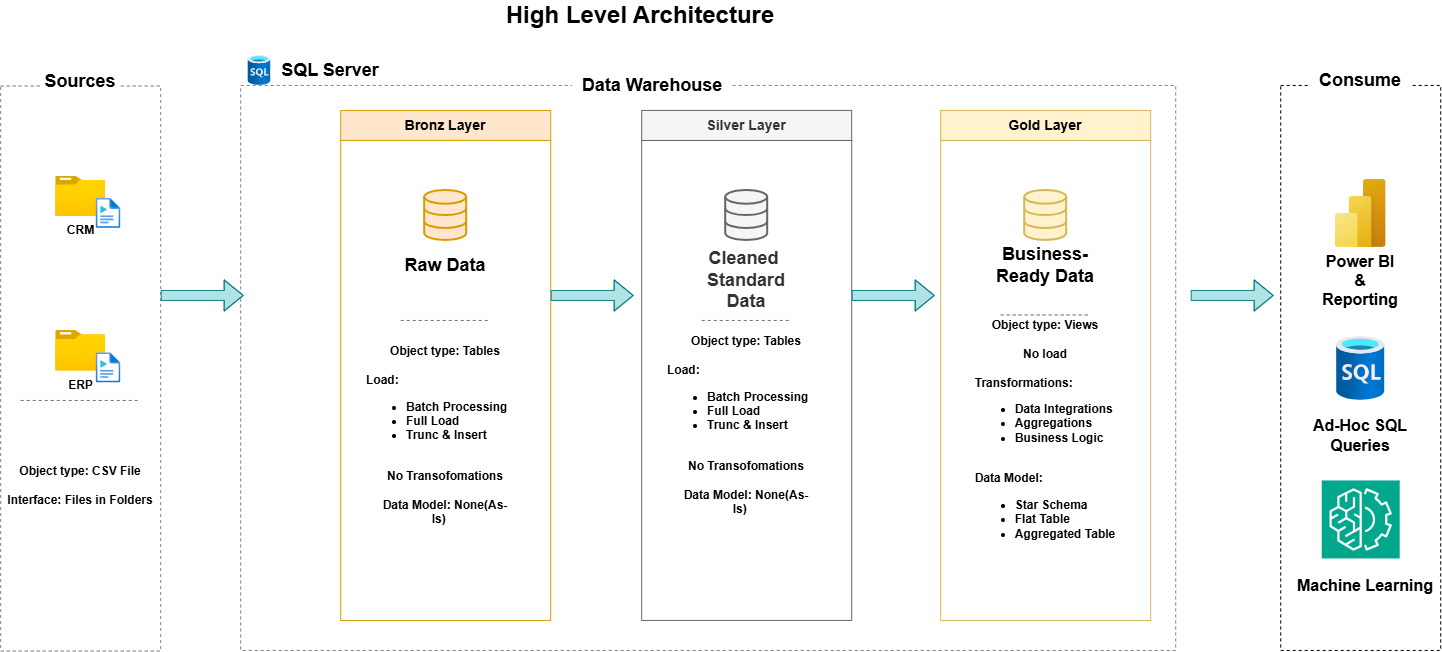

The diagram above was exported from draw.io. Its source (the exported page's mxGraphModel, read from the mxfile embedded in the PNG):
<mxGraphModel dx="2334" dy="736" grid="1" gridSize="10" guides="1" tooltips="1" connect="1" arrows="1" fold="1" page="1" pageScale="1" pageWidth="850" pageHeight="1100" math="0" shadow="0">
  <root>
    <mxCell id="0" />
    <mxCell id="1" parent="0" />
    <mxCell id="v_BNw6uytGe8_YPfkZmk-1" parent="1" style="text;html=1;whiteSpace=wrap;strokeColor=none;fillColor=none;align=center;verticalAlign=middle;rounded=0;" value="&lt;font style=&quot;font-size: 24px;&quot;&gt;&lt;b&gt;High Level Architecture&lt;/b&gt;&lt;/font&gt;" vertex="1">
      <mxGeometry height="30" width="300" x="220" y="40" as="geometry" />
    </mxCell>
    <mxCell id="v_BNw6uytGe8_YPfkZmk-2" parent="1" style="whiteSpace=wrap;html=1;fillColor=none;dashed=1;strokeColor=light-dark(#808080, #ededed);" value="" vertex="1">
      <mxGeometry height="565" width="160" x="-270" y="125.58" as="geometry" />
    </mxCell>
    <mxCell id="v_BNw6uytGe8_YPfkZmk-3" parent="1" style="text;html=1;whiteSpace=wrap;strokeColor=none;fillColor=default;align=center;verticalAlign=middle;rounded=0;gradientColor=none;fillStyle=auto;" value="&lt;font style=&quot;font-size: 18px;&quot;&gt;&lt;b&gt;Sources&lt;/b&gt;&lt;/font&gt;" vertex="1">
      <mxGeometry height="30" width="80" x="-230" y="105.58" as="geometry" />
    </mxCell>
    <mxCell id="v_BNw6uytGe8_YPfkZmk-4" parent="1" style="whiteSpace=wrap;html=1;noLabel=0;fillColor=none;strokeColor=light-dark(#828282, #ededed);dashed=1;" value="" vertex="1">
      <mxGeometry height="565" width="935" x="-30" y="125" as="geometry" />
    </mxCell>
    <mxCell id="v_BNw6uytGe8_YPfkZmk-5" parent="1" style="text;html=1;whiteSpace=wrap;strokeColor=none;fillColor=default;align=center;verticalAlign=middle;rounded=0;" value="&lt;span style=&quot;font-size: 18px;&quot;&gt;&lt;b&gt;Data Warehouse&lt;/b&gt;&lt;/span&gt;" vertex="1">
      <mxGeometry height="30" width="160" x="302" y="110" as="geometry" />
    </mxCell>
    <mxCell id="v_BNw6uytGe8_YPfkZmk-6" parent="1" style="whiteSpace=wrap;html=1;fillColor=none;dashed=1;" value="" vertex="1">
      <mxGeometry height="565" width="160" x="1010" y="125" as="geometry" />
    </mxCell>
    <mxCell id="v_BNw6uytGe8_YPfkZmk-7" parent="1" style="text;html=1;whiteSpace=wrap;strokeColor=none;fillColor=default;align=center;verticalAlign=middle;rounded=0;" value="&lt;span style=&quot;font-size: 18px;&quot;&gt;&lt;b&gt;Consume&lt;/b&gt;&lt;/span&gt;" vertex="1">
      <mxGeometry height="30" width="100" x="1040" y="105" as="geometry" />
    </mxCell>
    <mxCell id="v_BNw6uytGe8_YPfkZmk-8" parent="1" style="whiteSpace=wrap;html=1;fillColor=none;strokeColor=#d79b00;gradientColor=none;" value="" vertex="1">
      <mxGeometry height="480" width="210" x="70" y="180" as="geometry" />
    </mxCell>
    <mxCell id="v_BNw6uytGe8_YPfkZmk-9" parent="1" style="text;html=1;whiteSpace=wrap;strokeColor=#d79b00;fillColor=#ffe6cc;align=center;verticalAlign=middle;rounded=0;" value="&lt;b&gt;&lt;font style=&quot;font-size: 14px;&quot;&gt;Bronz Layer&lt;/font&gt;&lt;/b&gt;" vertex="1">
      <mxGeometry height="30" width="210" x="70" y="150" as="geometry" />
    </mxCell>
    <mxCell id="v_BNw6uytGe8_YPfkZmk-10" parent="1" style="whiteSpace=wrap;html=1;fillColor=none;strokeColor=#666666;fontColor=#333333;" value="" vertex="1">
      <mxGeometry height="480" width="210" x="371" y="180" as="geometry" />
    </mxCell>
    <mxCell id="v_BNw6uytGe8_YPfkZmk-11" parent="1" style="text;html=1;whiteSpace=wrap;strokeColor=#666666;fillColor=#f5f5f5;align=center;verticalAlign=middle;rounded=0;fontColor=#333333;" value="&lt;b&gt;&lt;font style=&quot;font-size: 14px;&quot;&gt;Silver Layer&lt;/font&gt;&lt;/b&gt;" vertex="1">
      <mxGeometry height="30" width="210" x="371" y="150" as="geometry" />
    </mxCell>
    <mxCell id="v_BNw6uytGe8_YPfkZmk-12" parent="1" style="whiteSpace=wrap;html=1;fillColor=none;strokeColor=#d6b656;" value="" vertex="1">
      <mxGeometry height="480" width="210" x="670" y="180" as="geometry" />
    </mxCell>
    <mxCell id="v_BNw6uytGe8_YPfkZmk-13" parent="1" style="text;html=1;whiteSpace=wrap;strokeColor=#d6b656;fillColor=#fff2cc;align=center;verticalAlign=middle;rounded=0;" value="&lt;b&gt;&lt;font style=&quot;font-size: 14px;&quot;&gt;Gold Layer&lt;/font&gt;&lt;/b&gt;" vertex="1">
      <mxGeometry height="30" width="210" x="670" y="150" as="geometry" />
    </mxCell>
    <mxCell id="v_BNw6uytGe8_YPfkZmk-15" parent="1" style="image;aspect=fixed;html=1;points=[];align=center;fontSize=12;image=img/lib/azure2/general/Folder_Blank.svg;imageBackground=none;" value="&lt;b&gt;CRM&lt;/b&gt;" vertex="1">
      <mxGeometry height="40.58" width="50" x="-215" y="215.58" as="geometry" />
    </mxCell>
    <mxCell id="v_BNw6uytGe8_YPfkZmk-16" parent="1" style="image;aspect=fixed;html=1;points=[];align=center;fontSize=12;image=img/lib/azure2/general/Media_File.svg;" value="" vertex="1">
      <mxGeometry height="30" width="24.37" x="-174.37" y="238" as="geometry" />
    </mxCell>
    <mxCell id="v_BNw6uytGe8_YPfkZmk-17" parent="1" style="image;aspect=fixed;html=1;points=[];align=center;fontSize=12;image=img/lib/azure2/general/Folder_Blank.svg;imageBackground=none;" value="&lt;b&gt;ERP&lt;/b&gt;" vertex="1">
      <mxGeometry height="40.58" width="50" x="-215" y="370" as="geometry" />
    </mxCell>
    <mxCell id="v_BNw6uytGe8_YPfkZmk-18" parent="1" style="image;aspect=fixed;html=1;points=[];align=center;fontSize=12;image=img/lib/azure2/general/Media_File.svg;" value="" vertex="1">
      <mxGeometry height="30" width="24.37" x="-174.37" y="392.5" as="geometry" />
    </mxCell>
    <mxCell id="v_BNw6uytGe8_YPfkZmk-19" edge="1" parent="1" style="endArrow=none;html=1;rounded=0;dashed=1;strokeColor=light-dark(#707070, #ededed);" value="">
      <mxGeometry height="50" relative="1" width="50" as="geometry">
        <Array as="points">
          <mxPoint x="-180" y="440" />
        </Array>
        <mxPoint x="-250" y="440" as="sourcePoint" />
        <mxPoint x="-130" y="440" as="targetPoint" />
      </mxGeometry>
    </mxCell>
    <mxCell id="v_BNw6uytGe8_YPfkZmk-20" parent="1" style="text;html=1;whiteSpace=wrap;strokeColor=none;fillColor=none;align=center;verticalAlign=middle;rounded=0;" value="&lt;b&gt;Object type: CSV File&lt;/b&gt;&lt;div&gt;&lt;b&gt;&lt;br&gt;&lt;/b&gt;&lt;div&gt;&lt;b&gt;Interface: Files in Folders&lt;/b&gt;&lt;/div&gt;&lt;/div&gt;" vertex="1">
      <mxGeometry height="30" width="160" x="-270" y="510" as="geometry" />
    </mxCell>
    <mxCell id="bacnU_nQIpK0MRX1BYN2-1" parent="1" style="html=1;verticalLabelPosition=bottom;align=center;labelBackgroundColor=#ffffff;verticalAlign=top;strokeWidth=2;strokeColor=#d79b00;shadow=0;dashed=0;shape=mxgraph.ios7.icons.data;fillColor=#ffe6cc;" value="" vertex="1">
      <mxGeometry height="50" width="42" x="154" y="230" as="geometry" />
    </mxCell>
    <mxCell id="bacnU_nQIpK0MRX1BYN2-2" parent="1" style="html=1;verticalLabelPosition=bottom;align=center;labelBackgroundColor=#ffffff;verticalAlign=top;strokeWidth=2;strokeColor=#666666;shadow=0;dashed=0;shape=mxgraph.ios7.icons.data;fillColor=#f5f5f5;fontColor=#333333;" value="" vertex="1">
      <mxGeometry height="50" width="42" x="455" y="230" as="geometry" />
    </mxCell>
    <mxCell id="bacnU_nQIpK0MRX1BYN2-3" parent="1" style="html=1;verticalLabelPosition=bottom;align=center;labelBackgroundColor=#ffffff;verticalAlign=top;strokeWidth=2;strokeColor=#d6b656;shadow=0;dashed=0;shape=mxgraph.ios7.icons.data;fillColor=#fff2cc;" value="" vertex="1">
      <mxGeometry height="50" width="42" x="754" y="230" as="geometry" />
    </mxCell>
    <mxCell id="bacnU_nQIpK0MRX1BYN2-4" edge="1" parent="1" style="shape=flexArrow;endArrow=classic;html=1;rounded=0;fillColor=#b0e3e6;strokeColor=#0e8088;" value="">
      <mxGeometry height="50" relative="1" width="50" as="geometry">
        <Array as="points">
          <mxPoint x="-90" y="335" />
        </Array>
        <mxPoint x="-110" y="335" as="sourcePoint" />
        <mxPoint x="-27" y="335" as="targetPoint" />
      </mxGeometry>
    </mxCell>
    <mxCell id="bacnU_nQIpK0MRX1BYN2-5" edge="1" parent="1" style="shape=flexArrow;endArrow=classic;html=1;rounded=0;fillColor=#b0e3e6;strokeColor=#0e8088;" value="">
      <mxGeometry height="50" relative="1" width="50" as="geometry">
        <Array as="points">
          <mxPoint x="300" y="335" />
        </Array>
        <mxPoint x="280" y="335" as="sourcePoint" />
        <mxPoint x="363" y="335" as="targetPoint" />
      </mxGeometry>
    </mxCell>
    <mxCell id="bacnU_nQIpK0MRX1BYN2-6" edge="1" parent="1" style="shape=flexArrow;endArrow=classic;html=1;rounded=0;fillColor=#b0e3e6;strokeColor=#0e8088;" value="">
      <mxGeometry height="50" relative="1" width="50" as="geometry">
        <Array as="points">
          <mxPoint x="601" y="335" />
          <mxPoint x="631" y="335" />
        </Array>
        <mxPoint x="581" y="335" as="sourcePoint" />
        <mxPoint x="664" y="335" as="targetPoint" />
      </mxGeometry>
    </mxCell>
    <mxCell id="bacnU_nQIpK0MRX1BYN2-8" edge="1" parent="1" style="shape=flexArrow;endArrow=classic;html=1;rounded=0;fillColor=#b0e3e6;strokeColor=#0e8088;" value="">
      <mxGeometry height="50" relative="1" width="50" as="geometry">
        <Array as="points">
          <mxPoint x="940" y="335" />
        </Array>
        <mxPoint x="920" y="335" as="sourcePoint" />
        <mxPoint x="1003" y="335" as="targetPoint" />
      </mxGeometry>
    </mxCell>
    <mxCell id="bacnU_nQIpK0MRX1BYN2-9" edge="1" parent="1" style="endArrow=none;html=1;rounded=0;dashed=1;strokeColor=light-dark(#707070, #ededed);" value="">
      <mxGeometry height="50" relative="1" width="50" as="geometry">
        <Array as="points">
          <mxPoint x="200" y="360" />
        </Array>
        <mxPoint x="130" y="360" as="sourcePoint" />
        <mxPoint x="220" y="360" as="targetPoint" />
      </mxGeometry>
    </mxCell>
    <mxCell id="bacnU_nQIpK0MRX1BYN2-10" edge="1" parent="1" style="endArrow=none;html=1;rounded=0;dashed=1;strokeColor=light-dark(#707070, #ededed);" value="">
      <mxGeometry height="50" relative="1" width="50" as="geometry">
        <Array as="points">
          <mxPoint x="501" y="360" />
        </Array>
        <mxPoint x="431" y="360" as="sourcePoint" />
        <mxPoint x="521" y="360" as="targetPoint" />
      </mxGeometry>
    </mxCell>
    <mxCell id="bacnU_nQIpK0MRX1BYN2-11" edge="1" parent="1" style="endArrow=none;html=1;rounded=0;dashed=1;strokeColor=light-dark(#707070, #ededed);" value="">
      <mxGeometry height="50" relative="1" width="50" as="geometry">
        <Array as="points">
          <mxPoint x="800" y="354.5" />
        </Array>
        <mxPoint x="730" y="354.5" as="sourcePoint" />
        <mxPoint x="820" y="354.5" as="targetPoint" />
      </mxGeometry>
    </mxCell>
    <mxCell id="bacnU_nQIpK0MRX1BYN2-14" parent="1" style="text;html=1;whiteSpace=wrap;strokeColor=none;fillColor=none;align=center;verticalAlign=middle;rounded=0;" value="&lt;div&gt;&lt;b&gt;Object type: Tables&lt;/b&gt;&lt;div&gt;&lt;b&gt;&lt;br&gt;&lt;/b&gt;&lt;div&gt;&lt;div&gt;&lt;div style=&quot;text-align: left;&quot;&gt;&lt;b&gt;Load:&amp;nbsp;&lt;/b&gt;&lt;/div&gt;&lt;div&gt;&lt;ul&gt;&lt;li style=&quot;text-align: left;&quot;&gt;&lt;b&gt;Batch Processing&lt;/b&gt;&lt;/li&gt;&lt;li style=&quot;text-align: left;&quot;&gt;&lt;b&gt;Full Load&lt;/b&gt;&lt;/li&gt;&lt;li style=&quot;text-align: left;&quot;&gt;&lt;b&gt;Trunc &amp;amp; Insert&lt;/b&gt;&lt;/li&gt;&lt;/ul&gt;&lt;/div&gt;&lt;/div&gt;&lt;div&gt;&lt;b&gt;&lt;br&gt;&lt;/b&gt;&lt;/div&gt;&lt;div&gt;&lt;b&gt;No Transofomations&lt;/b&gt;&lt;/div&gt;&lt;div&gt;&lt;b&gt;&lt;br&gt;&lt;/b&gt;&lt;/div&gt;&lt;div&gt;&lt;b&gt;Data Model: None(As-Is)&lt;/b&gt;&lt;span style=&quot;white-space: pre;&quot;&gt;&#09;&lt;/span&gt;&lt;/div&gt;&lt;/div&gt;&lt;/div&gt;&lt;/div&gt;" vertex="1">
      <mxGeometry height="30" width="160" x="95" y="460" as="geometry" />
    </mxCell>
    <mxCell id="bacnU_nQIpK0MRX1BYN2-16" parent="1" style="text;html=1;whiteSpace=wrap;strokeColor=none;fillColor=none;align=center;verticalAlign=middle;rounded=0;" value="&lt;b&gt;Object type: Tables&lt;/b&gt;&lt;div&gt;&lt;b&gt;&lt;br&gt;&lt;/b&gt;&lt;div&gt;&lt;div&gt;&lt;div style=&quot;text-align: left;&quot;&gt;&lt;b&gt;Load:&amp;nbsp;&lt;/b&gt;&lt;/div&gt;&lt;div&gt;&lt;ul&gt;&lt;li style=&quot;text-align: left;&quot;&gt;&lt;b&gt;Batch Processing&lt;/b&gt;&lt;/li&gt;&lt;li style=&quot;text-align: left;&quot;&gt;&lt;b&gt;Full Load&lt;/b&gt;&lt;/li&gt;&lt;li style=&quot;text-align: left;&quot;&gt;&lt;b&gt;Trunc &amp;amp; Insert&lt;/b&gt;&lt;/li&gt;&lt;/ul&gt;&lt;/div&gt;&lt;/div&gt;&lt;div&gt;&lt;b&gt;&lt;br&gt;&lt;/b&gt;&lt;/div&gt;&lt;div&gt;&lt;b&gt;No Transofomations&lt;/b&gt;&lt;/div&gt;&lt;div&gt;&lt;b&gt;&lt;br&gt;&lt;/b&gt;&lt;/div&gt;&lt;div&gt;&lt;b&gt;Data Model: None(As-Is)&lt;/b&gt;&lt;span style=&quot;white-space: pre;&quot;&gt;&#09;&lt;/span&gt;&lt;/div&gt;&lt;/div&gt;&lt;/div&gt;" vertex="1">
      <mxGeometry height="30" width="160" x="396" y="450" as="geometry" />
    </mxCell>
    <mxCell id="bacnU_nQIpK0MRX1BYN2-18" parent="1" style="text;html=1;whiteSpace=wrap;strokeColor=none;fillColor=none;align=center;verticalAlign=middle;rounded=0;" value="&lt;b&gt;Object type: Views&lt;/b&gt;&lt;div&gt;&lt;b&gt;&lt;br&gt;&lt;/b&gt;&lt;div&gt;&lt;b&gt;No load&lt;/b&gt;&lt;/div&gt;&lt;/div&gt;&lt;div&gt;&lt;br&gt;&lt;/div&gt;&lt;div style=&quot;text-align: left;&quot;&gt;&lt;span style=&quot;background-color: transparent; color: light-dark(rgb(0, 0, 0), rgb(255, 255, 255));&quot;&gt;&lt;b&gt;Transformations:&lt;/b&gt;&lt;/span&gt;&lt;/div&gt;&lt;div&gt;&lt;ul&gt;&lt;li style=&quot;text-align: left;&quot;&gt;&lt;b style=&quot;background-color: transparent; color: light-dark(rgb(0, 0, 0), rgb(255, 255, 255));&quot;&gt;Data Integrations&lt;/b&gt;&lt;/li&gt;&lt;li style=&quot;text-align: left;&quot;&gt;&lt;b&gt;Aggregations&lt;/b&gt;&lt;/li&gt;&lt;li style=&quot;text-align: left;&quot;&gt;&lt;b style=&quot;background-color: transparent; color: light-dark(rgb(0, 0, 0), rgb(255, 255, 255));&quot;&gt;Business Logic&lt;/b&gt;&lt;/li&gt;&lt;/ul&gt;&lt;/div&gt;&lt;div&gt;&lt;b&gt;&lt;br&gt;&lt;/b&gt;&lt;/div&gt;&lt;div style=&quot;text-align: left;&quot;&gt;&lt;b&gt;Data Model:&lt;/b&gt;&lt;/div&gt;&lt;div&gt;&lt;ul&gt;&lt;li style=&quot;text-align: left;&quot;&gt;&lt;b&gt;Star Schema&lt;/b&gt;&lt;/li&gt;&lt;li style=&quot;text-align: left;&quot;&gt;&lt;b&gt;Flat Table&lt;/b&gt;&lt;/li&gt;&lt;li style=&quot;text-align: left;&quot;&gt;&lt;b&gt;Aggregated Table&lt;/b&gt;&lt;/li&gt;&lt;/ul&gt;&lt;/div&gt;" vertex="1">
      <mxGeometry height="30" width="160" x="695" y="460" as="geometry" />
    </mxCell>
    <mxCell id="bacnU_nQIpK0MRX1BYN2-19" parent="1" style="text;html=1;whiteSpace=wrap;strokeColor=none;fillColor=none;align=center;verticalAlign=middle;rounded=0;" value="&lt;b style=&quot;color: light-dark(rgb(0, 0, 0), rgb(255, 255, 255)); background-color: transparent;&quot;&gt;&lt;font style=&quot;font-size: 18px;&quot;&gt;Business-Ready Data&lt;/font&gt;&lt;/b&gt;" vertex="1">
      <mxGeometry height="30" width="120" x="715" y="290" as="geometry" />
    </mxCell>
    <mxCell id="bacnU_nQIpK0MRX1BYN2-20" parent="1" style="text;html=1;whiteSpace=wrap;strokeColor=none;fillColor=none;align=center;verticalAlign=middle;rounded=0;" value="&lt;b&gt;&lt;font style=&quot;font-size: 18px;&quot;&gt;Raw Data&lt;/font&gt;&lt;/b&gt;" vertex="1">
      <mxGeometry height="30" width="110" x="120" y="289.99999999999994" as="geometry" />
    </mxCell>
    <mxCell id="bacnU_nQIpK0MRX1BYN2-23" parent="1" style="text;html=1;whiteSpace=wrap;strokeColor=none;fillColor=none;align=center;verticalAlign=middle;rounded=0;" value="&lt;b style=&quot;color: rgb(51, 51, 51); white-space: nowrap;&quot;&gt;&lt;font style=&quot;font-size: 18px;&quot;&gt;Cleaned&amp;nbsp;&lt;/font&gt;&lt;/b&gt;&lt;div&gt;&lt;b style=&quot;color: light-dark(rgb(51, 51, 51), rgb(193, 193, 193)); white-space: nowrap; background-color: transparent;&quot;&gt;&lt;font style=&quot;font-size: 18px;&quot;&gt;Standard&lt;/font&gt;&lt;/b&gt;&lt;div style=&quot;color: rgb(51, 51, 51); white-space: nowrap;&quot;&gt;&lt;div&gt;&lt;b&gt;&lt;font style=&quot;font-size: 18px;&quot;&gt;Data&lt;/font&gt;&lt;/b&gt;&lt;/div&gt;&lt;/div&gt;&lt;/div&gt;" vertex="1">
      <mxGeometry height="30" width="110" x="421" y="305" as="geometry" />
    </mxCell>
    <mxCell id="bacnU_nQIpK0MRX1BYN2-24" parent="1" style="image;aspect=fixed;html=1;points=[];align=center;fontSize=12;image=img/lib/azure2/power_platform/PowerBI.svg;" value="" vertex="1">
      <mxGeometry height="68" width="51" x="1064.5" y="219" as="geometry" />
    </mxCell>
    <mxCell id="bacnU_nQIpK0MRX1BYN2-25" parent="1" style="text;html=1;whiteSpace=wrap;strokeColor=none;fillColor=none;align=center;verticalAlign=middle;rounded=0;" value="&lt;b&gt;&lt;font style=&quot;font-size: 16px;&quot;&gt;Power BI &amp;amp; Reporting&lt;/font&gt;&lt;/b&gt;" vertex="1">
      <mxGeometry height="30" width="80" x="1050" y="305" as="geometry" />
    </mxCell>
    <mxCell id="bacnU_nQIpK0MRX1BYN2-26" parent="1" style="text;html=1;whiteSpace=wrap;strokeColor=none;fillColor=none;align=center;verticalAlign=middle;rounded=0;" value="&lt;font style=&quot;font-size: 16px;&quot;&gt;&lt;b&gt;Ad-Hoc SQL Queries&lt;/b&gt;&lt;/font&gt;" vertex="1">
      <mxGeometry height="30" width="100" x="1040" y="460" as="geometry" />
    </mxCell>
    <mxCell id="bacnU_nQIpK0MRX1BYN2-27" parent="1" style="text;html=1;whiteSpace=wrap;strokeColor=none;fillColor=none;align=center;verticalAlign=middle;rounded=0;" value="&lt;font style=&quot;font-size: 16px;&quot;&gt;&lt;b&gt;Machine Learning&lt;/b&gt;&lt;/font&gt;" vertex="1">
      <mxGeometry height="30" width="150" x="1020" y="610" as="geometry" />
    </mxCell>
    <mxCell id="bacnU_nQIpK0MRX1BYN2-29" parent="1" style="sketch=0;points=[[0,0,0],[0.25,0,0],[0.5,0,0],[0.75,0,0],[1,0,0],[0,1,0],[0.25,1,0],[0.5,1,0],[0.75,1,0],[1,1,0],[0,0.25,0],[0,0.5,0],[0,0.75,0],[1,0.25,0],[1,0.5,0],[1,0.75,0]];outlineConnect=0;fontColor=#232F3E;fillColor=#01A88D;strokeColor=#ffffff;dashed=0;verticalLabelPosition=bottom;verticalAlign=top;align=center;html=1;fontSize=12;fontStyle=0;aspect=fixed;shape=mxgraph.aws4.resourceIcon;resIcon=mxgraph.aws4.machine_learning;" value="" vertex="1">
      <mxGeometry height="78" width="78" x="1051" y="520" as="geometry" />
    </mxCell>
    <mxCell id="bacnU_nQIpK0MRX1BYN2-31" parent="1" style="image;aspect=fixed;html=1;points=[];align=center;fontSize=12;image=img/lib/azure2/databases/SQL_Database.svg;" value="" vertex="1">
      <mxGeometry height="64" width="48" x="1066" y="376" as="geometry" />
    </mxCell>
    <mxCell id="bacnU_nQIpK0MRX1BYN2-32" parent="1" style="text;html=1;whiteSpace=wrap;strokeColor=none;fillColor=none;align=center;verticalAlign=middle;rounded=0;" value="&lt;b&gt;&lt;font style=&quot;font-size: 18px;&quot;&gt;SQL Server&lt;/font&gt;&lt;/b&gt;" vertex="1">
      <mxGeometry height="30" width="120" y="95" as="geometry" />
    </mxCell>
    <mxCell id="bacnU_nQIpK0MRX1BYN2-33" parent="1" style="image;aspect=fixed;html=1;points=[];align=center;fontSize=12;image=img/lib/azure2/databases/SQL_Database.svg;" value="" vertex="1">
      <mxGeometry height="30" width="22.5" x="-22.5" y="95" as="geometry" />
    </mxCell>
  </root>
</mxGraphModel>